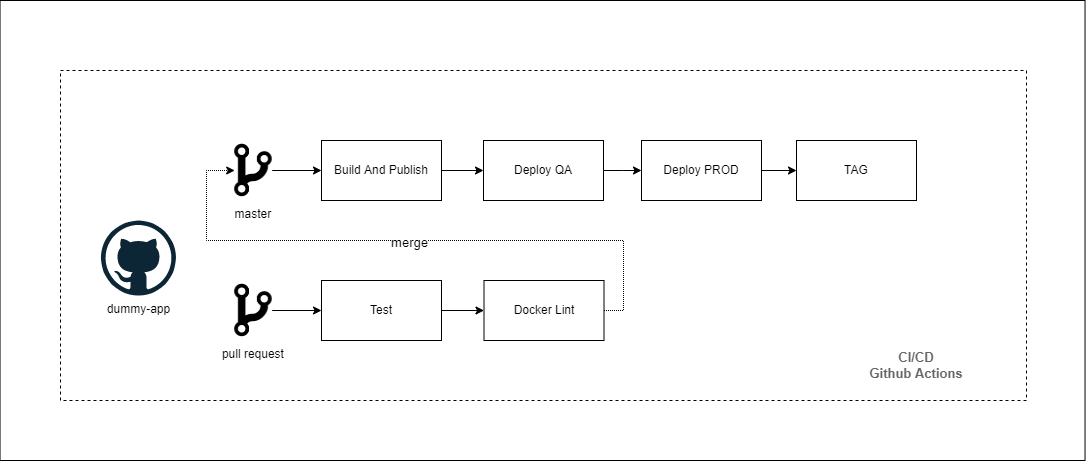

The diagram above was exported from draw.io. Its source (the exported page's mxGraphModel, read from the mxfile embedded in the PNG):
<mxGraphModel dx="1422" dy="-338" grid="1" gridSize="10" guides="1" tooltips="1" connect="1" arrows="1" fold="1" page="1" pageScale="1" pageWidth="850" pageHeight="1100" math="0" shadow="0">
  <root>
    <mxCell id="0" />
    <mxCell id="1" parent="0" />
    <mxCell id="lvLpPJQrvY4lYKl9O2wX-1" value="" style="rounded=0;whiteSpace=wrap;html=1;fontSize=13;fontColor=#000000;" parent="1" vertex="1">
      <mxGeometry x="43.53" y="1290" width="1085" height="460" as="geometry" />
    </mxCell>
    <mxCell id="lvLpPJQrvY4lYKl9O2wX-2" value="" style="rounded=0;whiteSpace=wrap;html=1;dashed=1;labelPosition=center;verticalLabelPosition=bottom;align=center;verticalAlign=top;" parent="1" vertex="1">
      <mxGeometry x="104" y="1360" width="966" height="330" as="geometry" />
    </mxCell>
    <mxCell id="lvLpPJQrvY4lYKl9O2wX-3" style="edgeStyle=orthogonalEdgeStyle;rounded=0;orthogonalLoop=1;jettySize=auto;html=1;exitX=1;exitY=0.5;exitDx=0;exitDy=0;entryX=0;entryY=0.5;entryDx=0;entryDy=0;" parent="1" source="lvLpPJQrvY4lYKl9O2wX-4" target="lvLpPJQrvY4lYKl9O2wX-7" edge="1">
      <mxGeometry relative="1" as="geometry" />
    </mxCell>
    <mxCell id="lvLpPJQrvY4lYKl9O2wX-4" value="Test" style="rounded=0;whiteSpace=wrap;html=1;" parent="1" vertex="1">
      <mxGeometry x="365" y="1570" width="120" height="60" as="geometry" />
    </mxCell>
    <mxCell id="lvLpPJQrvY4lYKl9O2wX-5" style="edgeStyle=orthogonalEdgeStyle;rounded=0;orthogonalLoop=1;jettySize=auto;html=1;entryX=0;entryY=0.5;entryDx=0;entryDy=0;fontSize=13;fontColor=#000000;exitX=1;exitY=0.5;exitDx=0;exitDy=0;dashed=1;dashPattern=1 1;" parent="1" source="lvLpPJQrvY4lYKl9O2wX-7" target="lvLpPJQrvY4lYKl9O2wX-10" edge="1">
      <mxGeometry relative="1" as="geometry">
        <Array as="points">
          <mxPoint x="667" y="1600" />
          <mxPoint x="667" y="1530" />
          <mxPoint x="250" y="1530" />
          <mxPoint x="250" y="1460" />
        </Array>
      </mxGeometry>
    </mxCell>
    <mxCell id="lvLpPJQrvY4lYKl9O2wX-6" value="merge" style="edgeLabel;html=1;align=center;verticalAlign=middle;resizable=0;points=[];fontSize=13;fontColor=#000000;" parent="lvLpPJQrvY4lYKl9O2wX-5" vertex="1" connectable="0">
      <mxGeometry x="0.0043" y="1" relative="1" as="geometry">
        <mxPoint as="offset" />
      </mxGeometry>
    </mxCell>
    <mxCell id="lvLpPJQrvY4lYKl9O2wX-7" value="Docker Lint" style="rounded=0;whiteSpace=wrap;html=1;" parent="1" vertex="1">
      <mxGeometry x="527.5" y="1570" width="120" height="60" as="geometry" />
    </mxCell>
    <mxCell id="lvLpPJQrvY4lYKl9O2wX-8" value="dummy-app" style="dashed=0;outlineConnect=0;html=1;align=center;labelPosition=center;verticalLabelPosition=bottom;verticalAlign=top;shape=mxgraph.weblogos.github" parent="1" vertex="1">
      <mxGeometry x="144.44" y="1510" width="75" height="75" as="geometry" />
    </mxCell>
    <mxCell id="lvLpPJQrvY4lYKl9O2wX-9" style="edgeStyle=orthogonalEdgeStyle;curved=1;rounded=0;orthogonalLoop=1;jettySize=auto;html=1;entryX=0;entryY=0.5;entryDx=0;entryDy=0;fontSize=13;fontColor=#000000;" parent="1" source="lvLpPJQrvY4lYKl9O2wX-10" target="lvLpPJQrvY4lYKl9O2wX-14" edge="1">
      <mxGeometry relative="1" as="geometry" />
    </mxCell>
    <mxCell id="lvLpPJQrvY4lYKl9O2wX-10" value="master" style="shape=image;verticalLabelPosition=bottom;labelBackgroundColor=default;verticalAlign=top;aspect=fixed;imageAspect=0;image=https://upload.wikimedia.org/wikipedia/commons/thumb/e/ed/Octicons-git-branch.svg/1200px-Octicons-git-branch.svg.png;" parent="1" vertex="1">
      <mxGeometry x="278.19" y="1430" width="37.5" height="60" as="geometry" />
    </mxCell>
    <mxCell id="lvLpPJQrvY4lYKl9O2wX-11" style="edgeStyle=orthogonalEdgeStyle;curved=1;rounded=0;orthogonalLoop=1;jettySize=auto;html=1;entryX=0;entryY=0.5;entryDx=0;entryDy=0;fontSize=13;fontColor=#000000;" parent="1" source="lvLpPJQrvY4lYKl9O2wX-12" target="lvLpPJQrvY4lYKl9O2wX-4" edge="1">
      <mxGeometry relative="1" as="geometry" />
    </mxCell>
    <mxCell id="lvLpPJQrvY4lYKl9O2wX-12" value="pull request" style="shape=image;verticalLabelPosition=bottom;labelBackgroundColor=default;verticalAlign=top;aspect=fixed;imageAspect=0;image=https://upload.wikimedia.org/wikipedia/commons/thumb/e/ed/Octicons-git-branch.svg/1200px-Octicons-git-branch.svg.png;" parent="1" vertex="1">
      <mxGeometry x="278.19" y="1570" width="37.5" height="60" as="geometry" />
    </mxCell>
    <mxCell id="lvLpPJQrvY4lYKl9O2wX-13" style="edgeStyle=orthogonalEdgeStyle;curved=1;rounded=0;orthogonalLoop=1;jettySize=auto;html=1;entryX=0;entryY=0.5;entryDx=0;entryDy=0;fontSize=13;fontColor=#000000;" parent="1" source="lvLpPJQrvY4lYKl9O2wX-14" target="lvLpPJQrvY4lYKl9O2wX-16" edge="1">
      <mxGeometry relative="1" as="geometry" />
    </mxCell>
    <mxCell id="lvLpPJQrvY4lYKl9O2wX-14" value="Build And Publish" style="rounded=0;whiteSpace=wrap;html=1;" parent="1" vertex="1">
      <mxGeometry x="365" y="1430" width="120" height="60" as="geometry" />
    </mxCell>
    <mxCell id="lvLpPJQrvY4lYKl9O2wX-15" style="edgeStyle=orthogonalEdgeStyle;curved=1;rounded=0;orthogonalLoop=1;jettySize=auto;html=1;fontSize=13;fontColor=#000000;" parent="1" source="lvLpPJQrvY4lYKl9O2wX-16" target="lvLpPJQrvY4lYKl9O2wX-18" edge="1">
      <mxGeometry relative="1" as="geometry" />
    </mxCell>
    <mxCell id="lvLpPJQrvY4lYKl9O2wX-16" value="Deploy QA" style="rounded=0;whiteSpace=wrap;html=1;" parent="1" vertex="1">
      <mxGeometry x="527" y="1430" width="120" height="60" as="geometry" />
    </mxCell>
    <mxCell id="lvLpPJQrvY4lYKl9O2wX-17" style="edgeStyle=orthogonalEdgeStyle;curved=1;rounded=0;orthogonalLoop=1;jettySize=auto;html=1;fontSize=13;fontColor=#000000;" parent="1" source="lvLpPJQrvY4lYKl9O2wX-18" target="lvLpPJQrvY4lYKl9O2wX-19" edge="1">
      <mxGeometry relative="1" as="geometry" />
    </mxCell>
    <mxCell id="lvLpPJQrvY4lYKl9O2wX-18" value="Deploy PROD" style="rounded=0;whiteSpace=wrap;html=1;" parent="1" vertex="1">
      <mxGeometry x="685" y="1430" width="120" height="60" as="geometry" />
    </mxCell>
    <mxCell id="lvLpPJQrvY4lYKl9O2wX-19" value="TAG" style="rounded=0;whiteSpace=wrap;html=1;" parent="1" vertex="1">
      <mxGeometry x="840" y="1430" width="120" height="60" as="geometry" />
    </mxCell>
    <mxCell id="lvLpPJQrvY4lYKl9O2wX-20" value="CI/CD&lt;br style=&quot;font-size: 13px;&quot;&gt;Github Actions" style="text;html=1;strokeColor=none;fillColor=none;align=center;verticalAlign=middle;whiteSpace=wrap;rounded=0;fontStyle=1;fontSize=13;fontColor=#666666;" parent="1" vertex="1">
      <mxGeometry x="910" y="1640" width="100" height="30" as="geometry" />
    </mxCell>
  </root>
</mxGraphModel>